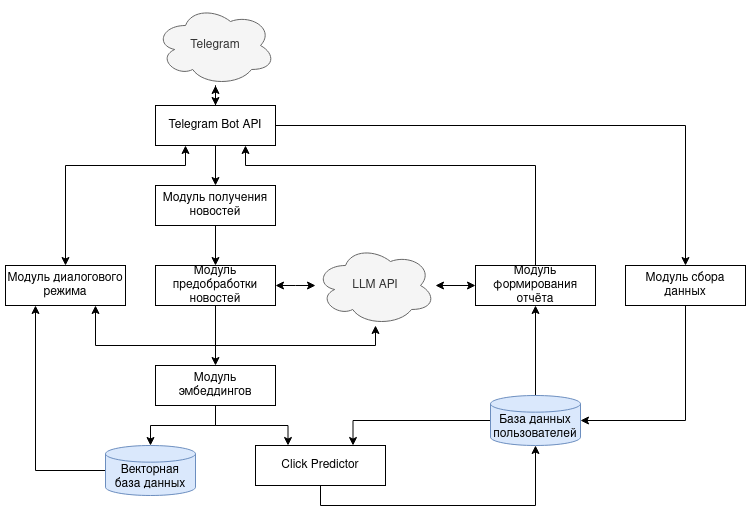

The diagram above was exported from draw.io. Its source (the exported page's mxGraphModel, read from the mxfile embedded in the PNG):
<mxGraphModel dx="979" dy="659" grid="1" gridSize="10" guides="1" tooltips="1" connect="1" arrows="1" fold="1" page="1" pageScale="1" pageWidth="850" pageHeight="1100" math="0" shadow="0">
  <root>
    <mxCell id="0" />
    <mxCell id="1" parent="0" />
    <mxCell id="IT8MOvoZZ5gdWmwrmMym-45" style="edgeStyle=orthogonalEdgeStyle;rounded=0;orthogonalLoop=1;jettySize=auto;html=1;entryX=0.25;entryY=1;entryDx=0;entryDy=0;exitX=0;exitY=0.5;exitDx=0;exitDy=0;exitPerimeter=0;" edge="1" parent="1" source="IT8MOvoZZ5gdWmwrmMym-1" target="IT8MOvoZZ5gdWmwrmMym-44">
      <mxGeometry relative="1" as="geometry">
        <Array as="points">
          <mxPoint x="40" y="605" />
        </Array>
      </mxGeometry>
    </mxCell>
    <mxCell id="IT8MOvoZZ5gdWmwrmMym-1" value="&lt;br&gt;Векторная&lt;br&gt;база данных" style="strokeWidth=1;html=1;shape=mxgraph.flowchart.database;whiteSpace=wrap;fillColor=#dae8fc;strokeColor=#6c8ebf;" vertex="1" parent="1">
      <mxGeometry x="110" y="580" width="90" height="50" as="geometry" />
    </mxCell>
    <mxCell id="IT8MOvoZZ5gdWmwrmMym-9" value="Telegram" style="ellipse;shape=cloud;whiteSpace=wrap;html=1;fillColor=#f5f5f5;fontColor=#333333;strokeColor=#666666;" vertex="1" parent="1">
      <mxGeometry x="160" y="140" width="120" height="80" as="geometry" />
    </mxCell>
    <mxCell id="IT8MOvoZZ5gdWmwrmMym-31" style="edgeStyle=orthogonalEdgeStyle;rounded=0;orthogonalLoop=1;jettySize=auto;html=1;entryX=0.5;entryY=0;entryDx=0;entryDy=0;" edge="1" parent="1" source="IT8MOvoZZ5gdWmwrmMym-11" target="IT8MOvoZZ5gdWmwrmMym-30">
      <mxGeometry relative="1" as="geometry" />
    </mxCell>
    <mxCell id="IT8MOvoZZ5gdWmwrmMym-11" value="Модуль получения новостей" style="rounded=0;whiteSpace=wrap;html=1;" vertex="1" parent="1">
      <mxGeometry x="160" y="320" width="120" height="40" as="geometry" />
    </mxCell>
    <mxCell id="IT8MOvoZZ5gdWmwrmMym-28" style="edgeStyle=orthogonalEdgeStyle;rounded=0;orthogonalLoop=1;jettySize=auto;html=1;entryX=0.75;entryY=0;entryDx=0;entryDy=0;" edge="1" parent="1" source="IT8MOvoZZ5gdWmwrmMym-14" target="IT8MOvoZZ5gdWmwrmMym-22">
      <mxGeometry relative="1" as="geometry" />
    </mxCell>
    <mxCell id="IT8MOvoZZ5gdWmwrmMym-38" style="edgeStyle=orthogonalEdgeStyle;rounded=0;orthogonalLoop=1;jettySize=auto;html=1;entryX=0.5;entryY=1;entryDx=0;entryDy=0;" edge="1" parent="1" source="IT8MOvoZZ5gdWmwrmMym-14" target="IT8MOvoZZ5gdWmwrmMym-35">
      <mxGeometry relative="1" as="geometry" />
    </mxCell>
    <mxCell id="IT8MOvoZZ5gdWmwrmMym-14" value="&lt;br&gt;База данных&lt;br&gt;пользователей" style="strokeWidth=1;html=1;shape=mxgraph.flowchart.database;whiteSpace=wrap;fillColor=#dae8fc;strokeColor=#6c8ebf;" vertex="1" parent="1">
      <mxGeometry x="495" y="530" width="90" height="50" as="geometry" />
    </mxCell>
    <mxCell id="IT8MOvoZZ5gdWmwrmMym-25" style="edgeStyle=orthogonalEdgeStyle;rounded=0;orthogonalLoop=1;jettySize=auto;html=1;entryX=0.25;entryY=0;entryDx=0;entryDy=0;" edge="1" parent="1" source="IT8MOvoZZ5gdWmwrmMym-16" target="IT8MOvoZZ5gdWmwrmMym-22">
      <mxGeometry relative="1" as="geometry" />
    </mxCell>
    <mxCell id="IT8MOvoZZ5gdWmwrmMym-16" value="Модуль эмбеддингов" style="rounded=0;whiteSpace=wrap;html=1;" vertex="1" parent="1">
      <mxGeometry x="160" y="500" width="120" height="40" as="geometry" />
    </mxCell>
    <mxCell id="IT8MOvoZZ5gdWmwrmMym-22" value="Click Predictor" style="rounded=0;whiteSpace=wrap;html=1;" vertex="1" parent="1">
      <mxGeometry x="260" y="580" width="130" height="40" as="geometry" />
    </mxCell>
    <mxCell id="IT8MOvoZZ5gdWmwrmMym-24" style="edgeStyle=orthogonalEdgeStyle;rounded=0;orthogonalLoop=1;jettySize=auto;html=1;entryX=0.5;entryY=0;entryDx=0;entryDy=0;entryPerimeter=0;" edge="1" parent="1" source="IT8MOvoZZ5gdWmwrmMym-16" target="IT8MOvoZZ5gdWmwrmMym-1">
      <mxGeometry relative="1" as="geometry" />
    </mxCell>
    <mxCell id="IT8MOvoZZ5gdWmwrmMym-29" style="edgeStyle=orthogonalEdgeStyle;rounded=0;orthogonalLoop=1;jettySize=auto;html=1;entryX=0.5;entryY=1;entryDx=0;entryDy=0;entryPerimeter=0;" edge="1" parent="1" source="IT8MOvoZZ5gdWmwrmMym-22" target="IT8MOvoZZ5gdWmwrmMym-14">
      <mxGeometry relative="1" as="geometry">
        <Array as="points">
          <mxPoint x="325" y="640" />
          <mxPoint x="540" y="640" />
        </Array>
      </mxGeometry>
    </mxCell>
    <mxCell id="IT8MOvoZZ5gdWmwrmMym-33" style="edgeStyle=orthogonalEdgeStyle;rounded=0;orthogonalLoop=1;jettySize=auto;html=1;" edge="1" parent="1" source="IT8MOvoZZ5gdWmwrmMym-30" target="IT8MOvoZZ5gdWmwrmMym-16">
      <mxGeometry relative="1" as="geometry" />
    </mxCell>
    <mxCell id="IT8MOvoZZ5gdWmwrmMym-34" style="edgeStyle=orthogonalEdgeStyle;rounded=0;orthogonalLoop=1;jettySize=auto;html=1;entryX=0;entryY=0.5;entryDx=0;entryDy=0;startArrow=classic;startFill=1;" edge="1" parent="1" source="IT8MOvoZZ5gdWmwrmMym-30">
      <mxGeometry relative="1" as="geometry">
        <mxPoint x="320" y="420" as="targetPoint" />
      </mxGeometry>
    </mxCell>
    <mxCell id="IT8MOvoZZ5gdWmwrmMym-30" value="Модуль предобработки новостей" style="rounded=0;whiteSpace=wrap;html=1;" vertex="1" parent="1">
      <mxGeometry x="160" y="400" width="120" height="40" as="geometry" />
    </mxCell>
    <mxCell id="IT8MOvoZZ5gdWmwrmMym-41" style="edgeStyle=orthogonalEdgeStyle;rounded=0;orthogonalLoop=1;jettySize=auto;html=1;startArrow=classic;startFill=1;" edge="1" parent="1" source="IT8MOvoZZ5gdWmwrmMym-35" target="IT8MOvoZZ5gdWmwrmMym-39">
      <mxGeometry relative="1" as="geometry">
        <mxPoint x="450" y="420" as="targetPoint" />
      </mxGeometry>
    </mxCell>
    <mxCell id="IT8MOvoZZ5gdWmwrmMym-52" style="edgeStyle=orthogonalEdgeStyle;rounded=0;orthogonalLoop=1;jettySize=auto;html=1;entryX=0.75;entryY=1;entryDx=0;entryDy=0;" edge="1" parent="1" source="IT8MOvoZZ5gdWmwrmMym-35" target="IT8MOvoZZ5gdWmwrmMym-48">
      <mxGeometry relative="1" as="geometry">
        <Array as="points">
          <mxPoint x="540" y="300" />
          <mxPoint x="250" y="300" />
        </Array>
      </mxGeometry>
    </mxCell>
    <mxCell id="IT8MOvoZZ5gdWmwrmMym-35" value="Модуль формирования отчёта" style="rounded=0;whiteSpace=wrap;html=1;" vertex="1" parent="1">
      <mxGeometry x="480" y="400" width="120" height="40" as="geometry" />
    </mxCell>
    <mxCell id="IT8MOvoZZ5gdWmwrmMym-39" value="LLM API" style="ellipse;shape=cloud;whiteSpace=wrap;html=1;fillColor=#f5f5f5;fontColor=#333333;strokeColor=#666666;" vertex="1" parent="1">
      <mxGeometry x="320" y="380" width="120" height="80" as="geometry" />
    </mxCell>
    <mxCell id="IT8MOvoZZ5gdWmwrmMym-42" value="Модуль сбора данных" style="rounded=0;whiteSpace=wrap;html=1;" vertex="1" parent="1">
      <mxGeometry x="630" y="400" width="120" height="40" as="geometry" />
    </mxCell>
    <mxCell id="IT8MOvoZZ5gdWmwrmMym-43" style="edgeStyle=orthogonalEdgeStyle;rounded=0;orthogonalLoop=1;jettySize=auto;html=1;entryX=1;entryY=0.5;entryDx=0;entryDy=0;entryPerimeter=0;" edge="1" parent="1" source="IT8MOvoZZ5gdWmwrmMym-42" target="IT8MOvoZZ5gdWmwrmMym-14">
      <mxGeometry relative="1" as="geometry">
        <Array as="points">
          <mxPoint x="690" y="555" />
        </Array>
      </mxGeometry>
    </mxCell>
    <mxCell id="IT8MOvoZZ5gdWmwrmMym-51" style="edgeStyle=orthogonalEdgeStyle;rounded=0;orthogonalLoop=1;jettySize=auto;html=1;entryX=0.25;entryY=1;entryDx=0;entryDy=0;startArrow=classic;startFill=1;" edge="1" parent="1" source="IT8MOvoZZ5gdWmwrmMym-44" target="IT8MOvoZZ5gdWmwrmMym-48">
      <mxGeometry relative="1" as="geometry">
        <Array as="points">
          <mxPoint x="70" y="300" />
          <mxPoint x="190" y="300" />
        </Array>
      </mxGeometry>
    </mxCell>
    <mxCell id="IT8MOvoZZ5gdWmwrmMym-44" value="Модуль диалогового режима" style="rounded=0;whiteSpace=wrap;html=1;" vertex="1" parent="1">
      <mxGeometry x="10" y="400" width="120" height="40" as="geometry" />
    </mxCell>
    <mxCell id="IT8MOvoZZ5gdWmwrmMym-46" style="edgeStyle=orthogonalEdgeStyle;rounded=0;orthogonalLoop=1;jettySize=auto;html=1;entryX=0.5;entryY=1;entryDx=0;entryDy=0;entryPerimeter=0;startArrow=classic;startFill=1;" edge="1" parent="1" source="IT8MOvoZZ5gdWmwrmMym-44" target="IT8MOvoZZ5gdWmwrmMym-39">
      <mxGeometry relative="1" as="geometry">
        <Array as="points">
          <mxPoint x="100" y="480" />
          <mxPoint x="380" y="480" />
        </Array>
      </mxGeometry>
    </mxCell>
    <mxCell id="IT8MOvoZZ5gdWmwrmMym-50" style="edgeStyle=orthogonalEdgeStyle;rounded=0;orthogonalLoop=1;jettySize=auto;html=1;entryX=0.5;entryY=0;entryDx=0;entryDy=0;" edge="1" parent="1" source="IT8MOvoZZ5gdWmwrmMym-48" target="IT8MOvoZZ5gdWmwrmMym-11">
      <mxGeometry relative="1" as="geometry" />
    </mxCell>
    <mxCell id="IT8MOvoZZ5gdWmwrmMym-53" style="edgeStyle=orthogonalEdgeStyle;rounded=0;orthogonalLoop=1;jettySize=auto;html=1;" edge="1" parent="1" source="IT8MOvoZZ5gdWmwrmMym-48" target="IT8MOvoZZ5gdWmwrmMym-42">
      <mxGeometry relative="1" as="geometry" />
    </mxCell>
    <mxCell id="IT8MOvoZZ5gdWmwrmMym-55" style="edgeStyle=orthogonalEdgeStyle;rounded=0;orthogonalLoop=1;jettySize=auto;html=1;startArrow=classic;startFill=1;" edge="1" parent="1" source="IT8MOvoZZ5gdWmwrmMym-48" target="IT8MOvoZZ5gdWmwrmMym-9">
      <mxGeometry relative="1" as="geometry" />
    </mxCell>
    <mxCell id="IT8MOvoZZ5gdWmwrmMym-48" value="Telegram Bot API" style="rounded=0;whiteSpace=wrap;html=1;" vertex="1" parent="1">
      <mxGeometry x="160" y="240" width="120" height="40" as="geometry" />
    </mxCell>
  </root>
</mxGraphModel>